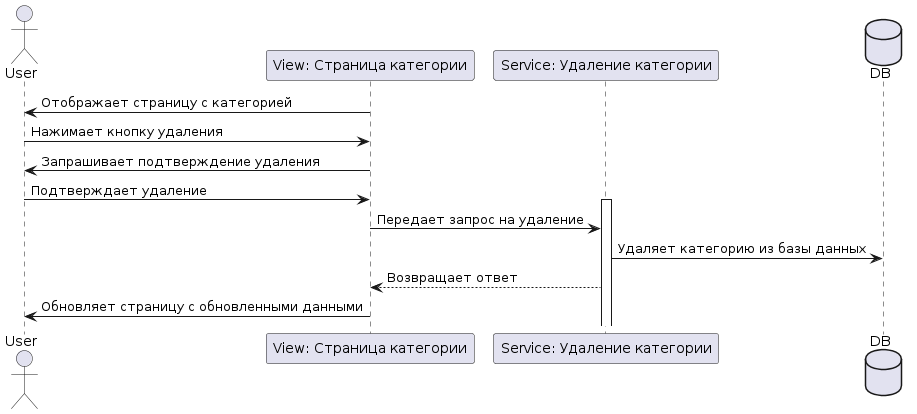

The diagram above was rendered by PlantUML. Its source (embedded in the PNG):
@startuml
actor User
participant "View: Страница категории" as ViewCategory
participant "Service: Удаление категории" as ServiceDelete
database DB
ViewCategory -> User: Отображает страницу с категорией
User -> ViewCategory: Нажимает кнопку удаления
ViewCategory -> User: Запрашивает подтверждение удаления
User -> ViewCategory: Подтверждает удаление
activate ServiceDelete
ViewCategory -> ServiceDelete: Передает запрос на удаление
ServiceDelete -> DB: Удаляет категорию из базы данных
ServiceDelete --> ViewCategory: Возвращает ответ
ViewCategory -> User: Обновляет страницу с обновленными данными
@enduml